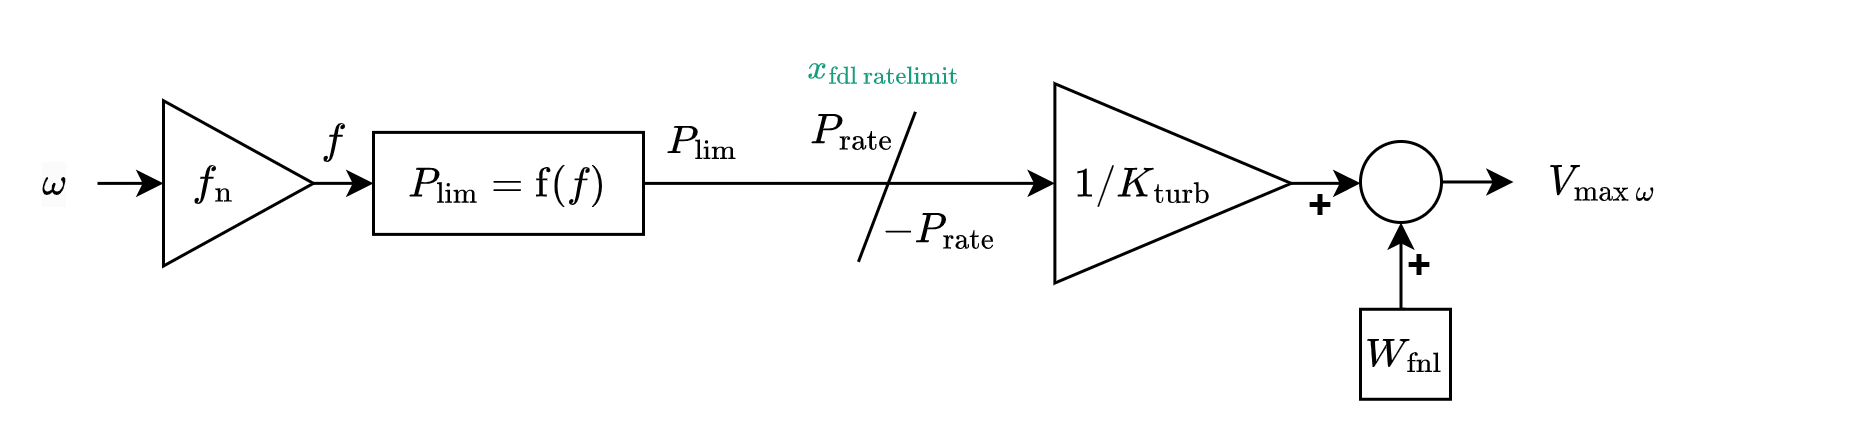

The diagram above was exported from draw.io. Its source (the exported page's mxGraphModel, read from the mxfile embedded in the PNG):
<mxGraphModel dx="1404" dy="-840" grid="1" gridSize="5" guides="1" tooltips="1" connect="1" arrows="0" fold="1" page="1" pageScale="1" pageWidth="1169" pageHeight="827" math="1" shadow="0">
  <root>
    <mxCell id="0" />
    <mxCell id="1" parent="0" />
    <mxCell id="8lKH_dJtM59kucckDy9o-9" value="" style="triangle;whiteSpace=wrap;html=1;direction=east;" parent="1" vertex="1">
      <mxGeometry x="190" y="1917.0700000000002" width="49.98" height="55.1" as="geometry" />
    </mxCell>
    <mxCell id="8lKH_dJtM59kucckDy9o-10" value="&lt;h4 style=&quot;border-color: var(--border-color);&quot;&gt;$$f_\mathrm{n}$$&lt;/h4&gt;" style="text;html=1;strokeColor=none;fillColor=none;align=center;verticalAlign=middle;whiteSpace=wrap;rounded=0;" parent="1" vertex="1">
      <mxGeometry x="190" y="1934.1399999999999" width="33.74" height="20.96" as="geometry" />
    </mxCell>
    <mxCell id="8lKH_dJtM59kucckDy9o-25" style="edgeStyle=orthogonalEdgeStyle;rounded=0;orthogonalLoop=1;jettySize=auto;html=1;exitX=1;exitY=0.5;exitDx=0;exitDy=0;entryX=0;entryY=0.5;entryDx=0;entryDy=0;" parent="1" source="8lKH_dJtM59kucckDy9o-1" target="8lKH_dJtM59kucckDy9o-9" edge="1">
      <mxGeometry relative="1" as="geometry" />
    </mxCell>
    <mxCell id="8lKH_dJtM59kucckDy9o-1" value="&lt;h4 style=&quot;border-color: var(--border-color); color: rgb(0, 0, 0); font-family: Helvetica; font-style: normal; font-variant-ligatures: normal; font-variant-caps: normal; letter-spacing: normal; orphans: 2; text-align: center; text-indent: 0px; text-transform: none; widows: 2; word-spacing: 0px; -webkit-text-stroke-width: 0px; background-color: rgb(251, 251, 251); text-decoration-thickness: initial; text-decoration-style: initial; text-decoration-color: initial;&quot;&gt;$$ω$$&lt;/h4&gt;" style="text;html=1;strokeColor=none;fillColor=none;align=center;verticalAlign=middle;whiteSpace=wrap;rounded=0;" parent="1" vertex="1">
      <mxGeometry x="140" y="1934.625" width="28" height="20" as="geometry" />
    </mxCell>
    <mxCell id="8lKH_dJtM59kucckDy9o-6" value="&lt;h4 style=&quot;border-color: var(--border-color);&quot;&gt;$$V_\mathrm{max\,\omega}$$&lt;/h4&gt;" style="text;html=1;strokeColor=none;fillColor=none;align=center;verticalAlign=middle;whiteSpace=wrap;rounded=0;" parent="1" vertex="1">
      <mxGeometry x="640" y="1929.1599999999999" width="60" height="30" as="geometry" />
    </mxCell>
    <mxCell id="8lKH_dJtM59kucckDy9o-15" value="$$f$$" style="text;html=1;strokeColor=none;fillColor=none;align=center;verticalAlign=middle;whiteSpace=wrap;rounded=0;" parent="1" vertex="1">
      <mxGeometry x="233.96000000000004" y="1920.6349999999998" width="26.04" height="20" as="geometry" />
    </mxCell>
    <mxCell id="8lKH_dJtM59kucckDy9o-26" style="edgeStyle=orthogonalEdgeStyle;rounded=0;orthogonalLoop=1;jettySize=auto;html=1;exitX=1;exitY=0.5;exitDx=0;exitDy=0;entryX=0;entryY=0.5;entryDx=0;entryDy=0;" parent="1" source="8lKH_dJtM59kucckDy9o-18" target="8lKH_dJtM59kucckDy9o-34" edge="1">
      <mxGeometry relative="1" as="geometry">
        <mxPoint x="520" y="1944.6599999999999" as="targetPoint" />
      </mxGeometry>
    </mxCell>
    <mxCell id="8lKH_dJtM59kucckDy9o-18" value="&lt;h4 style=&quot;border-color: var(--border-color);&quot;&gt;$$P_\mathrm{lim}=\mathrm{f}(f)$$&lt;/h4&gt;" style="rounded=0;whiteSpace=wrap;html=1;" parent="1" vertex="1">
      <mxGeometry x="260" y="1927.625" width="90" height="34" as="geometry" />
    </mxCell>
    <mxCell id="8lKH_dJtM59kucckDy9o-19" value="&lt;h4 style=&quot;border-color: var(--border-color);&quot;&gt;$$P_\mathrm{lim}$$&lt;/h4&gt;" style="text;html=1;strokeColor=none;fillColor=none;align=center;verticalAlign=middle;whiteSpace=wrap;rounded=0;" parent="1" vertex="1">
      <mxGeometry x="340" y="1915.63" width="60" height="30" as="geometry" />
    </mxCell>
    <mxCell id="8lKH_dJtM59kucckDy9o-24" style="edgeStyle=orthogonalEdgeStyle;rounded=0;orthogonalLoop=1;jettySize=auto;html=1;exitX=1;exitY=0.5;exitDx=0;exitDy=0;entryX=0;entryY=0.5;entryDx=0;entryDy=0;" parent="1" source="8lKH_dJtM59kucckDy9o-9" target="8lKH_dJtM59kucckDy9o-18" edge="1">
      <mxGeometry relative="1" as="geometry" />
    </mxCell>
    <mxCell id="8lKH_dJtM59kucckDy9o-27" value="" style="group" parent="1" vertex="1" connectable="0">
      <mxGeometry x="400" y="1900" width="68.63999999999987" height="70.7800000000002" as="geometry" />
    </mxCell>
    <mxCell id="8lKH_dJtM59kucckDy9o-5" value="&lt;h4&gt;&lt;font style=&quot;font-size: 10px;&quot; color=&quot;#179c7d&quot;&gt;$$x_\mathrm{fdl\,ratelimit}$$&lt;/font&gt;&lt;/h4&gt;" style="text;html=1;strokeColor=none;fillColor=none;align=center;verticalAlign=middle;whiteSpace=wrap;rounded=0;" parent="8lKH_dJtM59kucckDy9o-27" vertex="1">
      <mxGeometry x="0.5" width="59" height="12.75" as="geometry" />
    </mxCell>
    <mxCell id="8lKH_dJtM59kucckDy9o-20" value="&lt;h4&gt;$$-P_\mathrm{rate}$$&lt;/h4&gt;" style="text;html=1;strokeColor=none;fillColor=none;align=center;verticalAlign=middle;whiteSpace=wrap;rounded=0;" parent="8lKH_dJtM59kucckDy9o-27" vertex="1">
      <mxGeometry x="28.639999999999986" y="51.91000000000008" width="40" height="17.13" as="geometry" />
    </mxCell>
    <mxCell id="8lKH_dJtM59kucckDy9o-21" value="" style="endArrow=none;html=1;rounded=0;" parent="8lKH_dJtM59kucckDy9o-27" edge="1">
      <mxGeometry width="50" height="50" relative="1" as="geometry">
        <mxPoint x="21.639999999999986" y="70.7800000000002" as="sourcePoint" />
        <mxPoint x="40.639999999999986" y="20.7800000000002" as="targetPoint" />
      </mxGeometry>
    </mxCell>
    <mxCell id="8lKH_dJtM59kucckDy9o-22" value="&lt;h4&gt;$$P_\mathrm{rate}$$&lt;/h4&gt;" style="text;html=1;strokeColor=none;fillColor=none;align=center;verticalAlign=middle;whiteSpace=wrap;rounded=0;" parent="8lKH_dJtM59kucckDy9o-27" vertex="1">
      <mxGeometry y="18.220000000000027" width="40" height="17.13" as="geometry" />
    </mxCell>
    <mxCell id="8lKH_dJtM59kucckDy9o-42" style="edgeStyle=orthogonalEdgeStyle;rounded=0;orthogonalLoop=1;jettySize=auto;html=1;exitX=1;exitY=0.5;exitDx=0;exitDy=0;entryX=0;entryY=0.5;entryDx=0;entryDy=0;" parent="1" source="8lKH_dJtM59kucckDy9o-29" target="8lKH_dJtM59kucckDy9o-6" edge="1">
      <mxGeometry relative="1" as="geometry">
        <mxPoint x="639.9999999999995" y="1943.9358620689654" as="targetPoint" />
      </mxGeometry>
    </mxCell>
    <mxCell id="8lKH_dJtM59kucckDy9o-29" value="" style="ellipse;whiteSpace=wrap;html=1;" parent="1" vertex="1">
      <mxGeometry x="589" y="1930.6599999999999" width="27" height="27" as="geometry" />
    </mxCell>
    <mxCell id="8lKH_dJtM59kucckDy9o-31" value="&lt;h3 style=&quot;border-color: var(--border-color);&quot;&gt;+&lt;/h3&gt;" style="text;html=1;strokeColor=none;fillColor=none;align=center;verticalAlign=middle;whiteSpace=wrap;rounded=0;fontStyle=1" parent="1" vertex="1">
      <mxGeometry x="565.8900000000001" y="1946.0899999999997" width="20" height="12.01" as="geometry" />
    </mxCell>
    <mxCell id="8lKH_dJtM59kucckDy9o-41" style="edgeStyle=orthogonalEdgeStyle;rounded=0;orthogonalLoop=1;jettySize=auto;html=1;exitX=0.5;exitY=0;exitDx=0;exitDy=0;entryX=0.5;entryY=1;entryDx=0;entryDy=0;" parent="1" source="8lKH_dJtM59kucckDy9o-32" target="8lKH_dJtM59kucckDy9o-29" edge="1">
      <mxGeometry relative="1" as="geometry" />
    </mxCell>
    <mxCell id="8lKH_dJtM59kucckDy9o-32" value="&lt;h4 style=&quot;border-color: var(--border-color);&quot;&gt;$$W_\mathrm{fnl}$$&lt;/h4&gt;" style="whiteSpace=wrap;html=1;aspect=fixed;" parent="1" vertex="1">
      <mxGeometry x="589" y="1986.5899999999997" width="30" height="30" as="geometry" />
    </mxCell>
    <mxCell id="8lKH_dJtM59kucckDy9o-36" value="" style="group" parent="1" vertex="1" connectable="0">
      <mxGeometry x="487.1300000000001" y="1911.4" width="78.76" height="66.44" as="geometry" />
    </mxCell>
    <mxCell id="8lKH_dJtM59kucckDy9o-34" value="" style="triangle;whiteSpace=wrap;html=1;direction=east;" parent="8lKH_dJtM59kucckDy9o-36" vertex="1">
      <mxGeometry width="78.76" height="66.44" as="geometry" />
    </mxCell>
    <mxCell id="8lKH_dJtM59kucckDy9o-35" value="&lt;h4 style=&quot;border-color: var(--border-color);&quot;&gt;$$1/K_\mathrm{turb}$$&lt;/h4&gt;" style="text;html=1;strokeColor=none;fillColor=none;align=center;verticalAlign=middle;whiteSpace=wrap;rounded=0;direction=west;" parent="8lKH_dJtM59kucckDy9o-36" vertex="1">
      <mxGeometry x="3.837025641025641" y="18.981908000000107" width="51.6988717948718" height="28.476184" as="geometry" />
    </mxCell>
    <mxCell id="8lKH_dJtM59kucckDy9o-39" value="&lt;h3 style=&quot;border-color: var(--border-color);&quot;&gt;+&lt;/h3&gt;" style="text;html=1;strokeColor=none;fillColor=none;align=center;verticalAlign=middle;whiteSpace=wrap;rounded=0;fontStyle=1" parent="1" vertex="1">
      <mxGeometry x="599" y="1965.83" width="20" height="12.01" as="geometry" />
    </mxCell>
    <mxCell id="8lKH_dJtM59kucckDy9o-40" style="edgeStyle=orthogonalEdgeStyle;rounded=0;orthogonalLoop=1;jettySize=auto;html=1;exitX=1;exitY=0.5;exitDx=0;exitDy=0;entryX=0;entryY=0.5;entryDx=0;entryDy=0;" parent="1" source="8lKH_dJtM59kucckDy9o-34" target="8lKH_dJtM59kucckDy9o-29" edge="1">
      <mxGeometry relative="1" as="geometry" />
    </mxCell>
  </root>
</mxGraphModel>